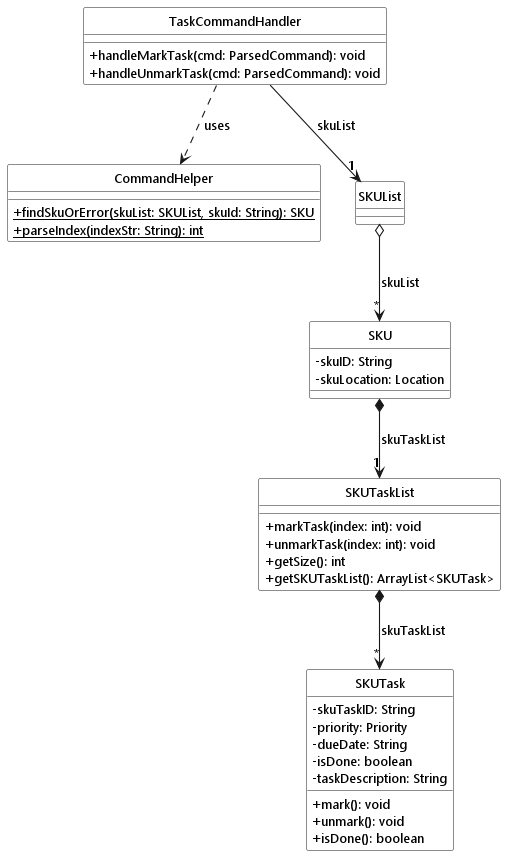

The diagram above was rendered by PlantUML. Its source (embedded in the PNG):
@startuml
!include ../style.puml
skinparam arrowThickness 1.1
skinparam classAttributeIconSize 0
hide circle

class TaskCommandHandler LOGIC_COLOR {
  + handleMarkTask(cmd: ParsedCommand): void
  + handleUnmarkTask(cmd: ParsedCommand): void
}

class CommandHelper LOGIC_COLOR {
  + {static} findSkuOrError(skuList: SKUList, skuId: String): SKU
  + {static} parseIndex(indexStr: String): int
}

class SKUList MODEL_COLOR {
}

class SKU MODEL_COLOR_T1 {
  - skuID: String
  - skuLocation: Location
}

class SKUTaskList MODEL_COLOR_T2 {
  + markTask(index: int): void
  + unmarkTask(index: int): void
  + getSize(): int
  + getSKUTaskList(): ArrayList<SKUTask>
}

class SKUTask MODEL_COLOR_T3 {
  - skuTaskID: String
  - priority: Priority
  - dueDate: String
  - isDone: boolean
  - taskDescription: String
  + mark(): void
  + unmark(): void
  + isDone(): boolean
}

TaskCommandHandler -down-> "1" SKUList : skuList
TaskCommandHandler ..> CommandHelper : uses
SKUList o-down-> "*" SKU : skuList
SKU *-down-> "1" SKUTaskList : skuTaskList
SKUTaskList *-down-> "*" SKUTask : skuTaskList
@enduml